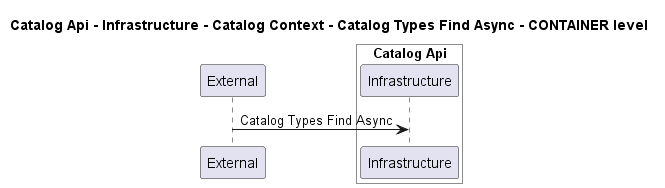

The diagram above was rendered by PlantUML. Its source (embedded in the PNG):
@startuml
!pragma layout smetana

title Catalog Api - Infrastructure - Catalog Context - Catalog Types Find Async - CONTAINER level

participant "External" as C4InterFlow.SoftwareSystems.ExternalSystem

box "Catalog Api" #White
    participant "Infrastructure" as dotnet.eShop.Architecture.SoftwareSystems.CatalogApi.Containers.Infrastructure
end box


C4InterFlow.SoftwareSystems.ExternalSystem -> dotnet.eShop.Architecture.SoftwareSystems.CatalogApi.Containers.Infrastructure : Catalog Types Find Async


@enduml